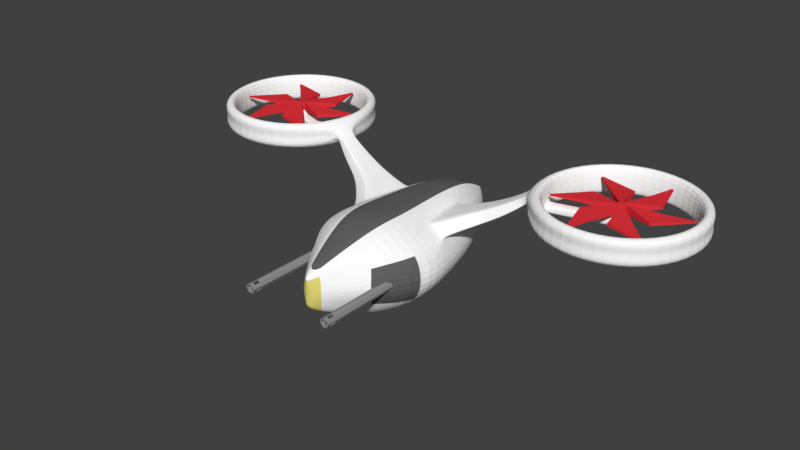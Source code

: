 # Source: Drone_2.blend  (saved by Blender 2.77.0; exported with 4.5.12 LTS)
import bpy
from mathutils import Matrix  # noqa: F401  (used for matrix-valued properties, if any)

bpy.ops.wm.read_factory_settings(use_empty=True)
scene = bpy.context.scene
scene.name = 'Scene'

# ---- collections
col_collection_1 = bpy.data.collections.new('Collection 1'); scene.collection.children.link(col_collection_1)

# ---- materials (node trees are filled in below, after node groups)
mat_material_003 = bpy.data.materials.new('Material.003')
mat_material_003.alpha_threshold = 0.0
mat_material_003.use_transparent_shadow = False
mat_material_003.diffuse_color = (0.281, 0.281, 0.281, 1.0)
mat_material_003.roughness = 0.5
mat_material_002 = bpy.data.materials.new('Material.002')
mat_material_002.alpha_threshold = 0.0
mat_material_002.use_transparent_shadow = False
mat_material_002.diffuse_color = (0.7991, 0.03434, 0.04667, 1.0)
mat_material_002.roughness = 0.5
mat_material_001 = bpy.data.materials.new('Material.001')
mat_material_001.alpha_threshold = 0.0
mat_material_001.use_transparent_shadow = False
mat_material_001.diffuse_color = (0.7991, 0.03434, 0.04667, 1.0)
mat_material_001.roughness = 0.5
mat_material = bpy.data.materials.new('Material')
mat_material.alpha_threshold = 0.0
mat_material.use_transparent_shadow = False
mat_material.diffuse_color = (1.0, 1.0, 1.0, 1.0)
mat_material.roughness = 0.5
mat_light = bpy.data.materials.new('Light')
mat_light.alpha_threshold = 0.0
mat_light.use_transparent_shadow = False
mat_light.diffuse_color = (0.8, 0.7175, 0.1905, 1.0)
mat_light.roughness = 0.5
mat_stripe = bpy.data.materials.new('Stripe')
mat_stripe.alpha_threshold = 0.0
mat_stripe.use_transparent_shadow = False
mat_stripe.diffuse_color = (0.1237, 0.1237, 0.1237, 1.0)
mat_stripe.roughness = 0.5

# ---- material node trees

# ---- world
world_world = bpy.data.worlds.new('World'); scene.world = world_world
world_world.color = (0.05088, 0.05088, 0.05088)
world_world.use_sun_shadow = False
world_world.sun_shadow_jitter_overblur = 0.0
world_world.cycles.sampling_method = 'MANUAL'

# ---- meshes
me_cylinder = bpy.data.meshes.new('Cylinder')
me_cylinder.from_pydata([(0.0, 0.05, -0.75), (7.857e-10, 0.03782, 0.75), (0.03536, 0.03536, -0.75), (0.02674, 0.02674, 0.75), (0.05, -2.186e-09, -0.75), (0.03782, -1.793e-09, 0.75), (0.03536, -0.03536, -0.75), (0.02674, -0.02674, 0.75), (-4.371e-09, -0.05, -0.75), (-3.193e-09, -0.03782, 0.75), (-0.03536, -0.03536, -0.75), (-0.02674, -0.02674, 0.75), (-0.05, 5.962e-10, -0.75), (-0.03782, 5.962e-10, 0.75), (-0.03536, 0.03536, -0.75), (-0.02674, 0.02674, 0.75), (0.03536, 0.03536, 0.75), (0.0, 0.05, 0.75), (0.05, -2.186e-09, 0.75), (0.03536, -0.03536, 0.75), (-4.371e-09, -0.05, 0.75), (-0.03536, -0.03536, 0.75), (-0.05, 5.962e-10, 0.75), (-0.03536, 0.03536, 0.75), (0.02674, 0.02674, 0.75), (7.857e-10, 0.03782, 0.75), (0.03782, -1.793e-09, 0.75), (0.02674, -0.02674, 0.75), (-3.193e-09, -0.03782, 0.75), (-0.02674, -0.02674, 0.75), (-0.03782, 5.962e-10, 0.75), (-0.02674, 0.02674, 0.75), (0.02674, 0.02674, 0.75), (7.857e-10, 0.03782, 0.75), (0.03782, -1.793e-09, 0.75), (0.02674, -0.02674, 0.75), (-3.193e-09, -0.03782, 0.75), (-0.02674, -0.02674, 0.75), (-0.03782, 5.962e-10, 0.75), (-0.02674, 0.02674, 0.75), (0.02674, 0.02674, 0.75), (7.857e-10, 0.03782, 0.75), (0.03782, -1.793e-09, 0.75), (0.02674, -0.02674, 0.75), (-3.193e-09, -0.03782, 0.75), (-0.02674, -0.02674, 0.75), (-0.03782, 5.962e-10, 0.75), (-0.02674, 0.02674, 0.75), (0.02674, 0.02674, 0.25), (-3.38e-07, 0.03782, 0.25), (0.03782, -1.793e-09, 0.25), (0.02674, -0.02674, 0.25), (-3.42e-07, -0.03782, 0.25), (-0.02674, -0.02674, 0.25), (-0.03782, 5.962e-10, 0.25), (-0.02674, 0.02674, 0.25), (0.03536, 0.03536, 0.85), (0.0, 0.05, 0.85), (0.05, -2.186e-09, 0.85), (0.03536, -0.03536, 0.85), (-4.371e-09, -0.05, 0.85), (-0.03536, -0.03536, 0.85), (-0.05, 5.962e-10, 0.85), (-0.03536, 0.03536, 0.85), (0.02674, 0.02674, 0.85), (7.857e-10, 0.03782, 0.85), (0.03782, -1.793e-09, 0.85), (0.02674, -0.02674, 0.85), (-3.193e-09, -0.03782, 0.85), (-0.02674, -0.02674, 0.85), (-0.03782, 5.962e-10, 0.85), (-0.02674, 0.02674, 0.85), (0.03536, 0.03536, 0.9), (0.0, 0.05, 0.9), (0.05, -2.186e-09, 0.9), (0.03536, -0.03536, 0.9), (-4.371e-09, -0.05, 0.9), (-0.03536, -0.03536, 0.9), (-0.05, 5.962e-10, 0.9), (-0.03536, 0.03536, 0.9), (0.02674, 0.02674, 0.9), (7.857e-10, 0.03782, 0.9), (0.03782, -1.793e-09, 0.9), (0.02674, -0.02674, 0.9), (-3.193e-09, -0.03782, 0.9), (-0.02674, -0.02674, 0.9), (-0.03782, 5.962e-10, 0.9), (-0.02674, 0.02674, 0.9)], [], [(0, 17, 16, 2), (2, 16, 18, 4), (4, 18, 19, 6), (6, 19, 20, 8), (8, 20, 21, 10), (10, 21, 22, 12), (11, 9, 28, 29), (12, 22, 23, 14), (14, 23, 17, 0), (0, 2, 4, 6, 8, 10, 12, 14), (60, 61, 69, 68), (7, 9, 68, 67), (20, 19, 59, 60), (20, 60, 68, 44), (18, 16, 56, 58), (17, 23, 63, 57), (22, 21, 61, 62), (11, 13, 70, 69), (29, 28, 36, 37), (3, 1, 25, 24), (13, 11, 29, 30), (5, 3, 24, 26), (15, 13, 30, 31), (7, 5, 26, 27), (1, 15, 31, 25), (9, 7, 27, 28), (37, 36, 44, 45), (24, 25, 33, 32), (30, 29, 37, 38), (26, 24, 32, 34), (31, 30, 38, 39), (27, 26, 34, 35), (25, 31, 39, 33), (28, 27, 35, 36), (45, 44, 52, 53), (32, 33, 41, 40), (38, 37, 45, 46), (34, 32, 40, 42), (39, 38, 46, 47), (35, 34, 42, 43), (33, 39, 47, 41), (36, 35, 43, 44), (48, 49, 55, 54, 53, 52, 51, 50), (40, 41, 49, 48), (46, 45, 53, 54), (42, 40, 48, 50), (47, 46, 54, 55), (43, 42, 50, 51), (41, 47, 55, 49), (44, 43, 51, 52), (65, 64, 80, 81), (59, 58, 74, 75), (60, 59, 75, 76), (70, 71, 87, 86), (71, 65, 81, 87), (64, 66, 82, 80), (61, 60, 76, 77), (66, 67, 83, 82), (45, 21, 20, 44), (21, 45, 69, 61), (3, 5, 66, 64), (15, 1, 65, 71), (22, 62, 70, 46), (47, 23, 22, 46), (62, 63, 71, 70), (23, 47, 71, 63), (81, 80, 72, 73), (80, 82, 74, 72), (82, 83, 75, 74), (83, 84, 76, 75), (84, 85, 77, 76), (85, 86, 78, 77), (86, 87, 79, 78), (87, 81, 73, 79), (69, 70, 86, 85), (58, 56, 72, 74), (57, 63, 79, 73), (63, 62, 78, 79), (68, 69, 85, 84), (56, 57, 73, 72), (62, 61, 77, 78), (67, 68, 84, 83), (43, 19, 18, 42), (18, 58, 66, 42), (58, 59, 67, 66), (59, 19, 43, 67), (17, 41, 40, 16), (17, 57, 65, 41), (57, 56, 64, 65), (56, 16, 40, 64)])
me_cylinder.materials.append(mat_material_003)
me_cylinder.use_remesh_preserve_volume = False
me_cylinder.use_remesh_preserve_attributes = False
me_cylinder.use_mirror_vertex_groups = False
me_cylinder.update()
me_cylinder_000 = bpy.data.meshes.new('Cylinder.000')
me_cylinder_000.from_pydata([(-2.767e-08, 0.07155, -0.07155), (-2.767e-08, 0.07155, 0.07155), (0.03578, 0.06197, -0.07155), (0.03578, 0.06197, 0.07155), (0.06197, 0.03578, -0.07155), (0.07155, -1.323e-07, -0.07155), (0.06197, -0.03578, -0.07155), (0.06197, -0.03578, 0.07155), (0.03578, -0.06197, -0.07155), (0.03578, -0.06197, 0.07155), (-1.687e-08, -0.07155, -0.07155), (-1.687e-08, -0.07155, 0.07155), (-0.03578, -0.06197, -0.07155), (-0.03578, -0.06197, 0.07155), (-0.06197, -0.03578, -0.07155), (-0.06197, -0.03578, 0.07155), (-0.07155, -1.624e-07, -0.07155), (-0.07155, -1.624e-07, 0.07155), (-0.06197, 0.03578, -0.07155), (-0.06197, 0.03578, 0.07155), (-0.03578, 0.06197, -0.07155), (-0.03578, 0.06197, 0.07155), (0.2627, 1.052, -0.007155), (0.2986, 1.043, -0.007155), (0.2986, 1.043, 0.007155), (0.2627, 1.052, 0.007155), (1.043, 0.2986, -0.007155), (1.052, 0.2627, -0.007155), (0.7799, -0.7536, 0.007155), (0.7799, -0.7536, -0.007155), (0.7536, -0.7799, -0.007155), (0.7536, -0.7799, 0.007155), (-0.2627, -1.052, 0.007155), (-0.2627, -1.052, -0.007155), (-0.2986, -1.043, -0.007155), (-0.2986, -1.043, 0.007155), (-1.043, -0.2986, 0.007155), (-1.043, -0.2986, -0.007155), (-1.052, -0.2627, -0.007155), (-1.052, -0.2627, 0.007155), (-0.7799, 0.7536, 0.007155), (-0.7799, 0.7536, -0.007155), (-0.7536, 0.7799, -0.007155), (-0.7536, 0.7799, 0.007155), (0.5808, 0.1679, -0.02482), (0.5684, -0.206, -0.02482), (0.1466, 0.5859, -0.02482), (0.461, 0.3902, -0.02482), (0.461, 0.3902, 0.02482), (0.1466, 0.5859, 0.02482), (-0.1074, 0.5944, -0.02482), (-0.1074, 0.5944, 0.02482), (-0.4342, 0.4199, 0.02482), (-0.4342, 0.4199, -0.02482), (-0.5685, 0.2042, 0.02482), (-0.5807, -0.166, 0.02482), (-0.5685, 0.2042, -0.02482), (-0.5807, -0.166, -0.02482), (-0.1466, -0.5859, 0.02482), (-0.1466, -0.5859, -0.02482), (-0.461, -0.3902, -0.02482), (-0.461, -0.3902, 0.02482), (0.4342, -0.4199, 0.02482), (0.4342, -0.4199, -0.02482), (0.1074, -0.5944, -0.02482), (0.1074, -0.5944, 0.02482), (0.07155, -1.323e-07, 0.07155), (0.06197, 0.03578, 0.07155), (1.052, 0.2627, 0.007155), (1.043, 0.2986, 0.007155), (0.5808, 0.1679, 0.02482), (0.5684, -0.206, 0.02482)], [], [(54, 56, 38, 39), (2, 3, 67, 4), (63, 62, 28, 29), (5, 66, 7, 6), (60, 59, 33, 34), (8, 9, 11, 10), (55, 54, 39, 36), (12, 13, 15, 14), (51, 50, 42, 43), (16, 17, 19, 18), (3, 1, 21, 19, 17, 15, 13, 11, 9, 7, 66, 67), (59, 58, 32, 33), (20, 21, 1, 0), (0, 2, 4, 5, 6, 8, 10, 12, 14, 16, 18, 20), (22, 25, 24, 23), (26, 69, 68, 27), (29, 28, 31, 30), (33, 32, 35, 34), (37, 36, 39, 38), (41, 40, 43, 42), (58, 61, 35, 32), (64, 63, 29, 30), (44, 70, 69, 26), (61, 60, 34, 35), (62, 65, 31, 28), (45, 44, 26, 27), (47, 46, 22, 23), (65, 64, 30, 31), (53, 52, 40, 41), (49, 48, 24, 25), (50, 53, 41, 42), (71, 45, 27, 68), (57, 55, 36, 37), (46, 49, 25, 22), (52, 51, 43, 40), (56, 57, 37, 38), (48, 47, 23, 24), (66, 5, 45, 71), (5, 4, 44, 45), (4, 67, 70, 44), (3, 2, 47, 48), (0, 1, 49, 46), (1, 3, 48, 49), (2, 0, 46, 47), (19, 21, 51, 52), (20, 18, 53, 50), (18, 19, 52, 53), (21, 20, 50, 51), (16, 14, 57, 56), (14, 15, 55, 57), (15, 17, 54, 55), (17, 16, 56, 54), (13, 12, 60, 61), (11, 13, 61, 58), (10, 11, 58, 59), (12, 10, 59, 60), (9, 8, 64, 65), (7, 9, 65, 62), (8, 6, 63, 64), (6, 7, 62, 63), (67, 66, 71, 70), (70, 71, 68, 69)])
me_cylinder_000.materials.append(mat_material_002)
me_cylinder_000.use_remesh_preserve_volume = False
me_cylinder_000.use_remesh_preserve_attributes = False
me_cylinder_000.use_mirror_vertex_groups = False
me_cylinder_000.update()
me_cylinder_008 = bpy.data.meshes.new('Cylinder.008')
me_cylinder_008.from_pydata([(-2.767e-08, 0.07155, -0.07155), (-2.767e-08, 0.07155, 0.07155), (0.03578, 0.06197, -0.07155), (0.03578, 0.06197, 0.07155), (0.06197, 0.03578, -0.07155), (0.07155, -1.323e-07, -0.07155), (0.06197, -0.03578, -0.07155), (0.06197, -0.03578, 0.07155), (0.03578, -0.06197, -0.07155), (0.03578, -0.06197, 0.07155), (-1.687e-08, -0.07155, -0.07155), (-1.687e-08, -0.07155, 0.07155), (-0.03578, -0.06197, -0.07155), (-0.03578, -0.06197, 0.07155), (-0.06197, -0.03578, -0.07155), (-0.06197, -0.03578, 0.07155), (-0.07155, -1.624e-07, -0.07155), (-0.07155, -1.624e-07, 0.07155), (-0.06197, 0.03578, -0.07155), (-0.06197, 0.03578, 0.07155), (-0.03578, 0.06197, -0.07155), (-0.03578, 0.06197, 0.07155), (0.2627, 1.052, -0.007155), (0.2986, 1.043, -0.007155), (0.2986, 1.043, 0.007155), (0.2627, 1.052, 0.007155), (1.043, 0.2986, -0.007155), (1.052, 0.2627, -0.007155), (0.7799, -0.7536, 0.007155), (0.7799, -0.7536, -0.007155), (0.7536, -0.7799, -0.007155), (0.7536, -0.7799, 0.007155), (-0.2627, -1.052, 0.007155), (-0.2627, -1.052, -0.007155), (-0.2986, -1.043, -0.007155), (-0.2986, -1.043, 0.007155), (-1.043, -0.2986, 0.007155), (-1.043, -0.2986, -0.007155), (-1.052, -0.2627, -0.007155), (-1.052, -0.2627, 0.007155), (-0.7799, 0.7536, 0.007155), (-0.7799, 0.7536, -0.007155), (-0.7536, 0.7799, -0.007155), (-0.7536, 0.7799, 0.007155), (0.5808, 0.1679, -0.02482), (0.5684, -0.206, -0.02482), (0.1466, 0.5859, -0.02482), (0.461, 0.3902, -0.02482), (0.461, 0.3902, 0.02482), (0.1466, 0.5859, 0.02482), (-0.1074, 0.5944, -0.02482), (-0.1074, 0.5944, 0.02482), (-0.4342, 0.4199, 0.02482), (-0.4342, 0.4199, -0.02482), (-0.5685, 0.2042, 0.02482), (-0.5807, -0.166, 0.02482), (-0.5685, 0.2042, -0.02482), (-0.5807, -0.166, -0.02482), (-0.1466, -0.5859, 0.02482), (-0.1466, -0.5859, -0.02482), (-0.461, -0.3902, -0.02482), (-0.461, -0.3902, 0.02482), (0.4342, -0.4199, 0.02482), (0.4342, -0.4199, -0.02482), (0.1074, -0.5944, -0.02482), (0.1074, -0.5944, 0.02482), (0.07155, -1.323e-07, 0.07155), (0.06197, 0.03578, 0.07155), (1.052, 0.2627, 0.007155), (1.043, 0.2986, 0.007155), (0.5808, 0.1679, 0.02482), (0.5684, -0.206, 0.02482)], [], [(54, 56, 38, 39), (2, 3, 67, 4), (63, 62, 28, 29), (5, 66, 7, 6), (60, 59, 33, 34), (8, 9, 11, 10), (55, 54, 39, 36), (12, 13, 15, 14), (51, 50, 42, 43), (16, 17, 19, 18), (3, 1, 21, 19, 17, 15, 13, 11, 9, 7, 66, 67), (59, 58, 32, 33), (20, 21, 1, 0), (0, 2, 4, 5, 6, 8, 10, 12, 14, 16, 18, 20), (22, 25, 24, 23), (26, 69, 68, 27), (29, 28, 31, 30), (33, 32, 35, 34), (37, 36, 39, 38), (41, 40, 43, 42), (58, 61, 35, 32), (64, 63, 29, 30), (44, 70, 69, 26), (61, 60, 34, 35), (62, 65, 31, 28), (45, 44, 26, 27), (47, 46, 22, 23), (65, 64, 30, 31), (53, 52, 40, 41), (49, 48, 24, 25), (50, 53, 41, 42), (71, 45, 27, 68), (57, 55, 36, 37), (46, 49, 25, 22), (52, 51, 43, 40), (56, 57, 37, 38), (48, 47, 23, 24), (66, 5, 45, 71), (5, 4, 44, 45), (4, 67, 70, 44), (3, 2, 47, 48), (0, 1, 49, 46), (1, 3, 48, 49), (2, 0, 46, 47), (19, 21, 51, 52), (20, 18, 53, 50), (18, 19, 52, 53), (21, 20, 50, 51), (16, 14, 57, 56), (14, 15, 55, 57), (15, 17, 54, 55), (17, 16, 56, 54), (13, 12, 60, 61), (11, 13, 61, 58), (10, 11, 58, 59), (12, 10, 59, 60), (9, 8, 64, 65), (7, 9, 65, 62), (8, 6, 63, 64), (6, 7, 62, 63), (67, 66, 71, 70), (70, 71, 68, 69)])
me_cylinder_008.materials.append(mat_material_001)
me_cylinder_008.use_remesh_preserve_volume = False
me_cylinder_008.use_remesh_preserve_attributes = False
me_cylinder_008.use_mirror_vertex_groups = False
me_cylinder_008.update()
me_cube_001 = bpy.data.meshes.new('Cube.001')
me_cube_001.from_pydata([(3.611, 2.036, 0.7944), (3.611, 2.036, 1.299), (4.004, 0.4835, 0.7944), (4.004, 0.4835, 1.299), (2.452, 0.09059, 0.7944), (2.452, 0.09059, 1.299), (2.024, 0.714, 0.8363), (2.024, 0.714, 0.9746), (1.979, 0.8914, 0.8363), (1.979, 0.8914, 0.9746), (2.059, 1.643, 0.7944), (2.059, 1.643, 1.299), (2.383, 2.224, 0.8868), (3.05, 2.393, 0.8868), (3.05, 2.393, 1.207), (2.383, 2.224, 1.207), (3.712, 2.205, 0.8868), (3.712, 2.205, 1.207), (4.192, 1.712, 0.8868), (4.192, 1.712, 1.207), (4.361, 1.045, 0.8868), (4.361, 1.045, 1.207), (4.174, 0.3825, 0.8868), (4.174, 0.3825, 1.207), (3.68, -0.09732, 0.8868), (3.68, -0.09732, 1.207), (3.013, -0.2662, 0.8868), (3.013, -0.2662, 1.207), (2.351, -0.07877, 0.8868), (2.351, -0.07877, 1.207), (1.871, 0.4147, 0.8868), (1.871, 0.4147, 1.207), (1.702, 1.082, 0.8868), (1.702, 1.082, 1.207), (1.889, 1.744, 0.8868), (1.889, 1.744, 1.207), (2.097, 1.62, 0.9055), (2.047, 0.9078, 0.9055), (2.091, 0.731, 0.9055), (2.475, 0.1292, 0.9055), (3.966, 0.5065, 0.9055), (3.588, 1.997, 0.9055), (2.479, 2.052, 0.7944), (3.047, 2.196, 0.7944), (3.047, 2.196, 1.299), (2.479, 2.052, 1.299), (4.02, 1.616, 0.7944), (4.164, 1.048, 0.7944), (4.164, 1.048, 1.299), (4.02, 1.616, 1.299), (3.584, 0.07479, 0.7944), (3.016, -0.06902, 0.7944), (3.016, -0.06902, 1.299), (3.584, 0.07479, 1.299), (2.043, 0.5108, 0.7944), (1.899, 1.079, 0.7944), (1.899, 1.079, 1.299), (2.043, 0.5108, 1.299), (2.501, 2.013, 0.9055), (1.944, 1.079, 0.9055), (2.082, 0.5328, 0.9055), (3.016, -0.02402, 0.9055), (3.562, 0.1141, 0.9055), (4.119, 1.048, 0.9055), (3.981, 1.594, 0.9055), (3.047, 2.151, 0.9055), (2.787, 1.095, 0.9055), (2.83, 0.9181, 0.9055), (2.83, 0.9181, 0.8358), (2.785, 1.095, 0.8358), (2.785, 1.095, 0.9751), (2.83, 0.9181, 0.9751), (1.979, 0.8914, 0.8363), (2.024, 0.714, 0.8363), (2.024, 0.714, 0.9746), (1.979, 0.8914, 0.9746), (1.99, 0.8874, 0.9055), (2.032, 0.7229, 0.9055), (3.143, 0.9965, 0.9735), (3.143, 0.9965, 0.8374), (3.143, 0.9965, 0.9055), (2.965, 0.9513, 0.9735), (2.965, 0.9513, 0.8374), (2.965, 0.9513, 0.9055), (2.92, 1.13, 0.9735), (2.92, 1.13, 0.8374), (2.92, 1.13, 0.9055), (3.098, 1.175, 0.9735), (3.098, 1.175, 0.8374), (3.098, 1.175, 0.9055), (3.112, 1.015, 1.048), (3.079, 1.143, 1.048), (2.951, 1.111, 1.048), (2.984, 0.9831, 1.048), (3.143, 0.9965, 1.048), (3.098, 1.175, 1.048), (2.92, 1.13, 1.048), (2.965, 0.9513, 1.048), (2.414, 2.168, 1.047), (3.049, 2.329, 1.047), (3.68, 2.151, 1.047), (4.137, 1.681, 1.047), (4.297, 1.046, 1.047), (4.119, 0.4151, 1.047), (3.649, -0.04175, 1.047), (3.014, -0.2025, 1.047), (2.383, -0.02409, 1.047), (1.926, 0.4457, 1.047), (1.766, 1.081, 1.047), (1.944, 1.712, 1.047), (0.042, -2.0, -0.28), (0.03, -2.0, 0.28), (0.042, 2.0, -0.21), (0.03, 2.0, 0.21), (0.33, -0.7078, 0.7461), (0.462, -0.7078, -0.7461), (0.1, 2.0, 1.987e-10), (0.1, -2.0, 1.987e-10), (1.1, -0.7078, 2.118e-10), (0.0, 2.0, 0.21), (0.0, 2.0, -0.21), (0.0, -2.0, 0.28), (0.0, -2.0, -0.28), (0.0, -0.7078, 0.7461), (0.0, -0.7078, -0.7461), (0.0, -2.0, 1.987e-10), (0.0, 2.0, 1.987e-10), (0.2475, -1.2, 0.63), (0.3465, -1.2, -0.63), (0.619, -1.405, 1.987e-10), (0.0, -1.2, -0.63), (0.0, -1.2, 0.63), (0.3276, 0.8, -0.6693), (0.234, 0.8, 0.6693), (0.78, 0.8, 1.987e-10), (0.0, 0.8, 0.6693), (0.0, 0.8, -0.6693), (0.3102, -0.1, 0.7), (0.0, -0.1, 0.7), (0.0, -0.1, -0.7), (0.4343, -0.1, -0.7), (1.034, -0.1, 1.987e-10), (0.2033, 1.4, -0.56), (0.484, 1.4, 1.987e-10), (0.1452, 1.4, 0.56), (0.0, 1.4, 0.56), (0.0, 1.4, -0.56), (0.0845, 2.0, 0.105), (0.0845, -2.0, 0.14), (0.9295, -0.7078, 0.3731), (0.0, 2.0, 0.105), (0.0, -2.0, 0.14), (0.5649, -1.2, 0.315), (0.409, 1.4, 0.28), (0.088, 2.0, -0.105), (0.088, -2.0, -0.14), (0.968, -0.7078, -0.3731), (0.0, -2.0, -0.14), (0.0, 2.0, -0.105), (0.5938, -1.2, -0.315), (0.6864, 0.8, -0.3346), (0.9099, -0.1, -0.35), (0.4259, 1.4, -0.28), (0.05725, 2.0, 0.1575), (0.05725, -2.0, 0.21), (0.6298, -0.7078, 0.5596), (0.0, 2.0, 0.1575), (0.0, -2.0, 0.21), (0.4723, -1.2, 0.4725), (0.2771, 1.4, 0.42), (0.6305, 0.7718, 0.3622), (0.6657, 0.7398, 0.341), (0.669, 0.7744, 0.31), (0.6462, 0.8019, 0.3376), (0.8517, -0.04002, 0.3543), (0.8278, -0.07184, 0.3745), (0.8628, -0.1041, 0.3558), (0.8736, -0.07414, 0.3259), (0.4642, 0.7389, 0.4982), (0.4863, 0.7718, 0.4757), (0.4499, 0.8028, 0.4935), (0.4332, 0.775, 0.5169), (0.6265, -0.07184, 0.4995), (0.5899, -0.03919, 0.5181), (0.5679, -0.07453, 0.5363), (0.5969, -0.1042, 0.521), (1.799, 0.6665, 1.072), (1.807, 0.66, 1.06), (1.841, 0.66, 0.9949), (1.845, 0.6663, 0.9849), (1.758, 0.8361, 1.077), (1.755, 0.8297, 1.087), (1.793, 0.8298, 1.002), (1.786, 0.8361, 1.014), (0.8542, 0.7393, 0.6357), (1.417, 0.8036, 0.883), (1.141, 0.7706, 0.7467), (1.429, 0.8139, 0.871), (0.8729, 0.7556, 0.6167), (1.156, 0.7839, 0.7312), (0.9969, 0.7556, 0.5191), (1.511, 0.8139, 0.8065), (1.26, 0.7839, 0.6499), (1.53, 0.8039, 0.7952), (1.027, 0.7397, 0.5013), (1.284, 0.771, 0.6354), (1.488, 0.5473, 0.8942), (0.9619, 0.3479, 0.6527), (1.231, 0.4461, 0.7608), (0.9927, 0.3317, 0.6371), (1.507, 0.5371, 0.8842), (1.256, 0.4329, 0.748), (1.621, 0.5371, 0.8134), (1.166, 0.3317, 0.5296), (1.4, 0.4329, 0.6586), (1.186, 0.3475, 0.5127), (1.634, 0.5471, 0.8027), (1.416, 0.4457, 0.6448)], [], [(98, 15, 14, 99), (99, 14, 17, 100), (100, 17, 19, 101), (101, 19, 21, 102), (102, 21, 23, 103), (103, 23, 25, 104), (104, 25, 27, 105), (105, 27, 29, 106), (106, 29, 31, 107), (31, 33, 191, 186), (36, 11, 56, 59), (108, 33, 35, 109), (109, 35, 15, 98), (58, 45, 11, 36), (43, 42, 12, 13), (45, 44, 14, 15), (0, 43, 13, 16), (44, 1, 17, 14), (46, 0, 16, 18), (1, 49, 19, 17), (47, 46, 18, 20), (49, 48, 21, 19), (2, 47, 20, 22), (48, 3, 23, 21), (50, 2, 22, 24), (3, 53, 25, 23), (51, 50, 24, 26), (53, 52, 27, 25), (4, 51, 26, 28), (52, 5, 29, 27), (54, 4, 28, 30), (5, 57, 31, 29), (55, 54, 30, 32), (57, 56, 33, 31), (10, 55, 32, 34), (56, 11, 35, 33), (42, 10, 34, 12), (11, 45, 15, 35), (7, 38, 67, 71), (60, 57, 5, 39), (39, 5, 52, 61), (62, 53, 3, 40), (40, 3, 48, 63), (64, 49, 1, 41), (41, 1, 44, 65), (0, 41, 65, 43), (46, 64, 41, 0), (2, 40, 63, 47), (50, 62, 40, 2), (4, 39, 61, 51), (54, 60, 39, 4), (42, 58, 36, 10), (10, 36, 59, 55), (72, 73, 54, 55), (74, 75, 56, 57), (76, 72, 55, 59), (73, 77, 60, 54), (75, 76, 59, 56), (77, 74, 57, 60), (52, 53, 62, 61), (48, 49, 64, 63), (44, 45, 58, 65), (9, 7, 71, 70), (6, 8, 69, 68), (65, 58, 42, 43), (8, 37, 66, 69), (37, 9, 70, 66), (38, 6, 68, 67), (38, 7, 74, 77), (9, 37, 76, 75), (6, 38, 77, 73), (37, 8, 72, 76), (7, 9, 75, 74), (8, 6, 73, 72), (83, 67, 68, 82), (81, 71, 67, 83), (70, 84, 86, 66), (66, 86, 85, 69), (84, 70, 71, 81), (81, 78, 94, 97), (85, 88, 79, 82), (69, 85, 82, 68), (92, 93, 90, 91), (78, 87, 95, 94), (87, 84, 96, 95), (84, 81, 97, 96), (91, 90, 94, 95), (93, 92, 96, 97), (90, 93, 97, 94), (92, 91, 95, 96), (34, 109, 98, 12), (32, 108, 109, 34), (28, 106, 107, 30), (26, 105, 106, 28), (24, 104, 105, 26), (22, 103, 104, 24), (20, 102, 103, 22), (18, 101, 102, 20), (16, 100, 101, 18), (13, 99, 100, 16), (12, 98, 99, 13), (63, 64, 46, 47), (61, 62, 50, 51), (79, 80, 78, 81, 83, 82), (80, 79, 88, 89, 87, 78), (84, 87, 89, 88, 85, 86), (158, 154, 112, 120), (159, 155, 110, 128), (146, 120, 112, 142), (130, 124, 115, 128), (161, 156, 115, 140), (183, 207, 194, 178), (152, 148, 117, 129), (150, 147, 116, 126), (148, 151, 125, 117), (127, 114, 123, 131), (144, 113, 119, 145), (155, 157, 122, 110), (111, 127, 131, 121), (149, 152, 129, 118), (122, 130, 128, 110), (156, 159, 128, 115), (137, 133, 135, 138), (171, 204, 215, 174), (162, 160, 132, 142), (139, 136, 132, 140), (124, 139, 140, 115), (114, 137, 138, 123), (180, 179, 170, 173), (160, 161, 140, 132), (154, 162, 142, 112), (147, 153, 143, 116), (133, 144, 145, 135), (136, 146, 142, 132), (163, 169, 153, 147), (175, 213, 209, 182), (165, 168, 152, 149), (164, 167, 151, 148), (166, 163, 147, 150), (168, 164, 148, 152), (177, 176, 149, 118, 141), (116, 143, 162, 154), (134, 141, 161, 160), (143, 134, 160, 162), (118, 129, 159, 156), (117, 125, 157, 155), (141, 118, 156, 161), (129, 117, 155, 159), (126, 116, 154, 158), (127, 111, 164, 168), (119, 113, 163, 166), (111, 121, 167, 164), (114, 127, 168, 165), (144, 133, 181, 180, 169), (113, 144, 169, 163), (210, 212, 188, 187), (185, 165, 149, 176), (172, 171, 174, 177), (181, 184, 183, 178), (137, 114, 165, 185, 184), (201, 197, 190, 193), (182, 209, 207, 183), (190, 197, 195, 191), (210, 187, 186, 206), (216, 189, 188, 212), (170, 171, 172, 173), (174, 175, 176, 177), (178, 179, 180, 181), (182, 183, 184, 185), (171, 170, 200, 204), (174, 215, 213, 175), (179, 198, 200, 170), (192, 203, 201, 193), (195, 206, 186, 191), (216, 203, 192, 189), (153, 173, 172, 134, 143), (195, 197, 199, 196), (196, 199, 198, 194), (201, 203, 205, 202), (202, 205, 204, 200), (207, 209, 211, 208), (208, 211, 210, 206), (213, 215, 217, 214), (214, 217, 216, 212), (212, 210, 211, 214), (214, 211, 209, 213), (206, 195, 196, 208), (208, 196, 194, 207), (197, 201, 202, 199), (199, 202, 200, 198), (203, 216, 217, 205), (205, 217, 215, 204), (169, 180, 173, 153), (133, 137, 184, 181), (134, 172, 177, 141), (182, 185, 176, 175), (198, 179, 178, 194), (33, 108, 190, 191), (107, 31, 186, 187), (30, 107, 187, 188), (108, 32, 193, 190), (32, 30, 188, 189, 192, 193)])
me_cube_001.polygons.foreach_set('material_index', [0, 0, 0, 0, 0, 0, 0, 0, 0, 0, 0, 0, 0, 0, 0, 0, 0, 0, 0, 0, 0, 0, 0, 0, 0, 0, 0, 0, 0, 0, 0, 0, 0, 0, 0, 0, 0, 0, 0, 0, 0, 0, 0, 0, 0, 0, 0, 0, 0, 0, 0, 0, 0, 0, 0, 0, 0, 0, 0, 0, 0, 0, 0, 0, 0, 0, 0, 0, 0, 0, 0, 0, 0, 0, 0, 0, 0, 0, 0, 0, 0, 0, 0, 0, 0, 0, 0, 0, 0, 0, 0, 0, 0, 0, 0, 0, 0, 0, 0, 0, 0, 0, 0, 0, 0, 0, 0, 0, 0, 0, 0, 0, 0, 0, 1, 2, 2, 1, 2, 2, 0, 0, 2, 0, 0, 0, 0, 2, 0, 0, 0, 0, 2, 0, 0, 0, 0, 1, 0, 0, 0, 0, 0, 0, 2, 1, 0, 0, 0, 0, 0, 0, 0, 0, 0, 0, 0, 0, 0, 0, 0, 0, 0, 0, 0, 0, 0, 0, 0, 0, 0, 0, 0, 0, 0, 0, 0, 0, 0, 0, 0, 0, 0, 0, 0, 0, 0, 0, 0, 0, 0, 0, 0, 0, 0, 0, 0, 0, 0, 0, 0, 0])
me_cube_001.materials.append(mat_material)
me_cube_001.materials.append(mat_light)
me_cube_001.materials.append(mat_stripe)
me_cube_001.use_remesh_preserve_volume = False
me_cube_001.use_remesh_preserve_attributes = False
me_cube_001.use_mirror_vertex_groups = False
me_cube_001.update()

# ---- objects
ob_gun_2 = bpy.data.objects.new('Gun 2', me_cylinder)
ob_gun_1 = bpy.data.objects.new('Gun 1', me_cylinder)
ob_fan_2 = bpy.data.objects.new('Fan 2', me_cylinder_000)
ob_fan_1 = bpy.data.objects.new('Fan 1', me_cylinder_008)
ob_drone = bpy.data.objects.new('Drone', me_cube_001)

# ---- transforms, parenting, visibility, modifiers, constraints
ob_gun_2.location = (0.7, -1.5, 0.0)
ob_gun_2.rotation_euler = (1.571, 0.0, 0.0)
ob_gun_2.scale = (1.5, 1.5, 1.0)
ob_gun_2.lineart.crease_threshold = 0.0
ob_gun_1.location = (-0.7, -1.5, 0.0)
ob_gun_1.rotation_euler = (1.571, 0.0, 0.0)
ob_gun_1.scale = (1.5, 1.5, 1.0)
ob_gun_1.lineart.crease_threshold = 0.0
ob_fan_2.location = (-3.032, 1.064, 1.108)
ob_fan_2.scale = (0.9369, 0.9369, 0.9369)
ob_fan_2.lineart.crease_threshold = 0.0
ob_fan_1.location = (3.032, 1.064, 1.108)
ob_fan_1.scale = (0.9369, 0.9369, 0.9369)
ob_fan_1.lineart.crease_threshold = 0.0
ob_drone.location = (0.0, 0.0, 0.0)
ob_drone.lineart.crease_threshold = 0.0
_m = ob_drone.modifiers.new('Mirror', 'MIRROR')
_m.use_clip = True
_m = ob_drone.modifiers.new('Subsurf', 'SUBSURF')
_m.uv_smooth = 'PRESERVE_CORNERS'
_m.quality = 2
_m.show_only_control_edges = False

# ---- collection membership
col_collection_1.objects.link(ob_gun_2)
col_collection_1.objects.link(ob_gun_1)
col_collection_1.objects.link(ob_fan_2)
col_collection_1.objects.link(ob_fan_1)
col_collection_1.objects.link(ob_drone)

# ---- scene / render settings (as saved in the file)
scene.frame_start = 1; scene.frame_end = 250; scene.frame_set(0)
scene.render.engine = 'BLENDER_EEVEE_NEXT'
scene.render.resolution_percentage = 50
scene.render.dither_intensity = 0.0
scene.cycles.use_denoising = False
scene.cycles.samples = 128
scene.cycles.sampling_pattern = 'TABULATED_SOBOL'
scene.cycles.light_sampling_threshold = 0.0
scene.cycles.use_adaptive_sampling = False
scene.cycles.use_light_tree = False
scene.cycles.blur_glossy = 0.0
scene.cycles.sample_clamp_indirect = 0.0
scene.view_settings.view_transform = 'Standard'
bpy.context.view_layer.update()

# ---- added for rendering (the .blend has no active camera and no usable light): camera, sun
cam_auto = bpy.data.cameras.new('AutoCamera')
cam_auto.lens = 50.0
cam_auto.sensor_width = 36.0
cam_auto.clip_end = 1000.0
ob_auto_camera = bpy.data.objects.new('AutoCamera', cam_auto)
scene.collection.objects.link(ob_auto_camera)
ob_auto_camera.location = (9.40035, -11.284, 7.79686)
ob_auto_camera.rotation_euler = (1.09748, -7.21219e-08, 0.694738)
scene.camera = ob_auto_camera
light_auto_sun = bpy.data.lights.new('AutoSun', 'SUN')
light_auto_sun.energy = 3.0
light_auto_sun.angle = 0.0523599
ob_auto_sun = bpy.data.objects.new('AutoSun', light_auto_sun)
scene.collection.objects.link(ob_auto_sun)
ob_auto_sun.rotation_euler = (0.872665, 0.174533, 0.523599)
bpy.context.view_layer.update()
